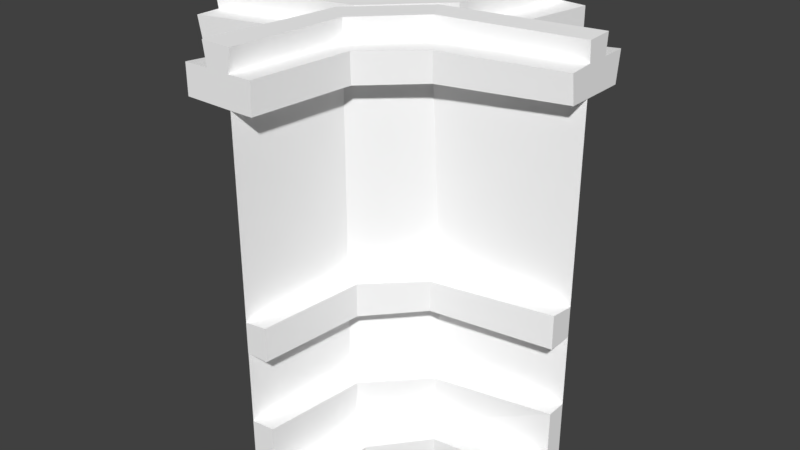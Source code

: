 # Source: Wall_CornerX.blend  (saved by Blender 2.78.0; exported with 4.5.12 LTS)
import bpy
from mathutils import Matrix  # noqa: F401  (used for matrix-valued properties, if any)

bpy.ops.wm.read_factory_settings(use_empty=True)
scene = bpy.context.scene
scene.name = 'Scene'

# ---- collections
col_collection_1 = bpy.data.collections.new('Collection 1'); scene.collection.children.link(col_collection_1)

# ---- materials (node trees are filled in below, after node groups)
mat_atlas_01_011 = bpy.data.materials.new('atlas_01.011')
mat_atlas_01_011.alpha_threshold = 0.0
mat_atlas_01_011.use_transparent_shadow = False
mat_atlas_01_011.diffuse_color = (1.0, 1.0, 1.0, 1.0)
mat_atlas_01_011.roughness = 0.5

# ---- material node trees

# ---- world
world_world = bpy.data.worlds.new('World'); scene.world = world_world
world_world.color = (0.05088, 0.05088, 0.05088)
world_world.use_sun_shadow = False
world_world.sun_shadow_jitter_overblur = 0.0
world_world.cycles.sampling_method = 'MANUAL'

# ---- meshes
me_scene_016 = bpy.data.meshes.new('Scene.016')
me_scene_016.from_pydata([(56.34, 377.4, 21.88), (6.204, 377.5, 69.93), (5.992, 408.0, 69.93), (56.34, 407.2, 21.88), (-55.49, 401.8, 24.38), (12.1, 377.5, -42.67), (12.1, 401.8, -42.67), (-55.49, 377.5, 24.38), (-14.53, 430.2, 56.1), (-39.38, 430.2, 37.07), (23.63, 429.5, -28.34), (38.76, 429.5, -1.203), (38.76, 377.5, -1.203), (40.79, 177.5, -12.89), (-16.46, 177.5, 54.62), (-16.46, 377.5, 54.62), (-37.45, 408.1, 38.55), (24.64, 408.1, -23.47), (-16.46, 408.1, 54.62), (38.76, 408.1, -1.203), (-16.46, 70.3, 54.62), (40.79, 145.4, -12.89), (44.68, 70.3, -11.28), (-16.46, 145.4, 54.62), (4.857, 145.6, 66.57), (52.39, 146.5, 15.76), (52.39, 178.6, 15.76), (4.575, 180.3, 65.98), (78.04, 0.3847, 39.21), (33.0, 0.0006714, 89.52), (33.0, 18.62, 89.52), (78.05, 20.93, 39.21), (1.675, 14.98, 68.47), (54.32, 14.98, 7.373), (58.24, 69.81, 13.07), (5.152, 70.3, 68.39), (58.55, 408.0, -39.88), (52.99, 377.5, -37.86), (-17.78, 377.5, 37.17), (-19.12, 409.1, 40.6), (-48.28, 177.5, 2.111), (12.19, 177.5, -51.79), (12.09, 377.5, -55.92), (-44.76, 274.2, -1.642), (-44.76, 377.5, -1.642), (-31.67, 408.1, 21.39), (-30.18, 430.5, 24.0), (34.73, 430.1, -43.37), (33.41, 408.1, -44.11), (14.93, 70.3, -61.95), (-48.28, 145.4, 2.111), (-45.8, 70.3, -0.7756), (19.07, 145.4, -60.19), (-4.059, 145.6, -64.27), (-59.93, 143.5, -18.57), (-59.93, 181.5, -18.57), (-10.55, 181.8, -66.33), (-58.5, 69.46, -18.24), (-3.204, 70.3, -75.8), (-79.51, 0.3847, -48.53), (-37.74, 0.0006714, -94.42), (-36.47, 18.19, -90.59), (-80.73, 20.93, -49.42), (-3.204, 14.98, -75.8), (-60.26, 14.98, -18.55), (-66.58, 405.0, -26.86), (-13.74, 408.3, -71.84), (12.09, 408.1, -55.92), (-44.76, 408.1, -1.642), (-66.58, 377.6, -26.86), (-6.163, 377.5, -69.97), (10.77, 430.1, -56.65), (-46.24, 430.5, -4.253), (9.279, 377.5, -174.7), (9.279, 407.4, -174.7), (177.2, 429.1, -56.75), (177.2, 428.2, -29.05), (177.2, 408.1, -54.94), (84.99, 407.6, -174.7), (57.97, 408.1, -174.7), (177.2, 408.4, -80.24), (33.25, 70.3, -174.8), (33.25, 145.4, -174.8), (177.2, 145.4, -30.76), (177.2, 70.3, -30.76), (8.52, 145.4, -174.7), (8.52, 181.8, -174.7), (177.2, 145.4, -3.492), (33.25, 177.5, -174.8), (177.2, 70.3, -9.469), (6.114, 74.82, -174.7), (177.2, 23.76, 28.81), (177.2, 0.0001678, 29.62), (-26.0, 21.31, -174.7), (12.19, 14.98, -174.7), (-22.68, 0.000473, -174.7), (177.2, 177.5, -30.76), (177.2, 181.1, -3.133), (177.2, 14.98, -9.469), (177.2, 406.5, -5.306), (177.2, 377.5, -9.318), (177.2, 408.1, -30.61), (177.2, 377.5, -30.76), (33.25, 408.1, -174.7), (33.25, 377.5, -174.8), (28.25, 431.6, -174.7), (63.13, 431.6, -174.7), (177.2, 213.7, -30.76), (84.99, 377.5, -174.7), (177.2, 377.5, -76.24), (177.2, 0.0001831, -30.76), (177.2, 70.3, -30.76), (177.2, 145.4, -30.76), (33.49, 0.000412, -174.8), (33.49, 70.3, -174.8), (-22.75, 0.0, -174.9), (33.48, 145.4, -174.8), (33.48, 177.5, -174.8), (-172.8, 430.1, 58.41), (-172.8, 430.1, 30.99), (-172.8, 377.5, 31.14), (-172.8, 177.5, 31.14), (-172.8, 213.7, 31.14), (-172.8, 408.1, 30.99), (-172.8, 408.1, 55.32), (-2.924, 408.7, 166.8), (-28.76, 408.1, 175.0), (-3.484, 408.7, 175.0), (-172.8, 407.3, 4.989), (-172.8, 408.2, 81.61), (-28.76, 70.3, 175.2), (-28.76, 145.4, 175.2), (-172.8, 145.4, 31.14), (-172.8, 70.3, 31.14), (-5.932, 145.4, 175.0), (-5.073, 180.5, 175.0), (-172.8, 181.4, 3.27), (-172.8, 145.4, 3.27), (-28.76, 177.5, 175.2), (-3.515, 72.8, 175.0), (-7.698, 14.98, 175.0), (-172.8, 70.3, 9.844), (-172.8, 14.98, 9.844), (27.18, 0.000473, 175.1), (29.84, 20.34, 175.0), (-172.8, 22.34, -28.54), (-172.8, 0.0001678, -28.54), (-172.8, 377.5, 9.693), (-4.652, 377.5, 175.0), (-28.76, 377.5, 175.2), (-24.64, 431.2, 175.0), (-57.0, 431.2, 175.0), (-53.48, 408.1, 175.0), (-79.97, 407.7, 175.0), (-79.97, 377.5, 175.0), (-172.8, 377.5, 76.61), (-172.8, 0.0001831, 31.14), (-172.8, 70.3, 31.14), (-172.8, 145.4, 31.14), (-28.99, 0.000412, 175.2), (-28.99, 70.3, 175.2), (27.25, 0.0, 175.3), (-28.99, 145.4, 175.2), (-28.99, 177.5, 175.2)], [], [(0, 2, 1), (0, 3, 2), (4, 6, 5), (5, 7, 4), (8, 10, 9), (8, 11, 10), (12, 14, 13), (12, 15, 14), (9, 17, 16), (9, 10, 17), (3, 18, 2), (3, 19, 18), (16, 17, 6), (6, 4, 16), (20, 22, 21), (21, 23, 20), (24, 23, 25), (13, 27, 26), (13, 14, 27), (27, 25, 26), (27, 24, 25), (23, 21, 25), (28, 30, 29), (28, 31, 30), (30, 33, 32), (30, 31, 33), (22, 35, 34), (22, 20, 35), (34, 32, 33), (34, 35, 32), (15, 0, 1), (15, 12, 0), (19, 8, 18), (19, 11, 8), (36, 38, 37), (36, 39, 38), (40, 42, 41), (42, 40, 43), (42, 43, 44), (45, 47, 46), (45, 48, 47), (48, 45, 39), (48, 39, 36), (49, 51, 50), (50, 52, 49), (53, 52, 54), (40, 56, 55), (40, 41, 56), (57, 51, 58), (51, 49, 58), (56, 54, 55), (56, 53, 54), (52, 50, 54), (59, 61, 60), (59, 62, 61), (61, 64, 63), (61, 62, 64), (57, 63, 64), (57, 58, 63), (65, 67, 66), (65, 68, 67), (66, 69, 65), (66, 70, 69), (42, 69, 70), (42, 44, 69), (71, 68, 72), (71, 67, 68), (71, 46, 47), (71, 72, 46), (73, 66, 74), (73, 70, 66), (11, 75, 10), (11, 76, 75), (10, 77, 17), (10, 75, 77), (78, 48, 36), (78, 79, 48), (6, 77, 80), (6, 17, 77), (81, 49, 52), (52, 82, 81), (22, 84, 83), (22, 83, 21), (53, 86, 85), (53, 56, 86), (25, 83, 87), (25, 21, 83), (56, 88, 86), (56, 41, 88), (34, 33, 89), (22, 34, 89), (89, 84, 22), (58, 81, 90), (58, 49, 81), (28, 91, 31), (28, 92, 91), (63, 93, 61), (63, 94, 93), (95, 61, 93), (95, 60, 61), (94, 58, 90), (94, 63, 58), (13, 97, 96), (13, 26, 97), (26, 87, 97), (26, 25, 87), (52, 85, 82), (52, 53, 85), (33, 91, 98), (33, 31, 91), (33, 98, 89), (3, 100, 99), (3, 0, 100), (101, 3, 99), (101, 19, 3), (12, 100, 0), (12, 102, 100), (67, 74, 66), (67, 103, 74), (104, 70, 73), (104, 42, 70), (67, 105, 103), (67, 71, 105), (71, 106, 105), (71, 47, 106), (47, 79, 106), (47, 48, 79), (76, 19, 101), (76, 11, 19), (88, 42, 104), (88, 41, 42), (12, 107, 102), (107, 12, 96), (96, 12, 13), (36, 108, 78), (36, 37, 108), (6, 109, 5), (6, 80, 109), (110, 111, 89), (89, 98, 110), (98, 91, 92), (92, 110, 98), (97, 87, 112), (112, 96, 97), (113, 94, 90), (90, 114, 113), (94, 113, 115), (115, 93, 94), (86, 117, 116), (116, 85, 86), (103, 79, 104), (79, 103, 105), (105, 106, 79), (108, 104, 79), (104, 73, 74), (74, 103, 104), (79, 78, 108), (101, 102, 77), (76, 101, 77), (77, 75, 76), (77, 102, 109), (99, 100, 102), (102, 101, 99), (109, 80, 77), (118, 72, 119), (118, 46, 72), (43, 120, 44), (120, 43, 40), (120, 40, 121), (120, 121, 122), (72, 123, 119), (72, 68, 123), (46, 124, 45), (46, 118, 124), (2, 18, 125), (126, 125, 18), (126, 127, 125), (128, 68, 65), (128, 123, 68), (39, 124, 129), (39, 45, 124), (130, 20, 23), (23, 131, 130), (51, 133, 132), (51, 132, 50), (27, 134, 24), (27, 135, 134), (136, 54, 137), (136, 55, 54), (27, 138, 135), (27, 14, 138), (139, 32, 35), (139, 140, 32), (57, 64, 141), (64, 142, 141), (51, 57, 141), (141, 133, 51), (29, 144, 143), (29, 30, 144), (30, 140, 144), (30, 32, 140), (145, 59, 146), (145, 62, 59), (145, 64, 62), (145, 142, 64), (130, 35, 20), (130, 139, 35), (132, 54, 50), (132, 137, 54), (121, 55, 136), (121, 40, 55), (23, 134, 131), (23, 24, 134), (128, 69, 147), (128, 65, 69), (44, 147, 69), (44, 120, 147), (1, 127, 148), (127, 1, 2), (127, 2, 125), (149, 1, 148), (149, 15, 1), (18, 150, 126), (18, 8, 150), (8, 151, 150), (8, 9, 151), (9, 152, 151), (9, 16, 152), (138, 15, 149), (138, 14, 15), (152, 4, 153), (152, 16, 4), (4, 154, 153), (4, 7, 154), (39, 155, 38), (39, 129, 155), (156, 157, 141), (141, 142, 156), (142, 145, 146), (146, 156, 142), (136, 137, 158), (158, 121, 136), (159, 140, 139), (139, 160, 159), (140, 159, 161), (161, 144, 140), (135, 163, 162), (162, 134, 135), (126, 152, 149), (152, 126, 150), (150, 151, 152), (154, 149, 152), (149, 148, 127), (127, 126, 149), (152, 153, 154), (123, 120, 124), (119, 123, 124), (124, 118, 119), (124, 120, 155), (128, 147, 120), (120, 123, 128), (155, 129, 124)])
me_scene_016.polygons.foreach_set('use_smooth', [True] * 262)
_k = set([(0, 1), (0, 3), (0, 100), (1, 2), (1, 148), (2, 3), (2, 18), (2, 125), (3, 19), (3, 99), (4, 6), (4, 7), (4, 16), (4, 153), (4, 154), (5, 6), (6, 17), (6, 80), (8, 11), (8, 18), (8, 150), (9, 10), (9, 16), (9, 151), (10, 11), (10, 17), (10, 75), (11, 19), (11, 76), (12, 13), (12, 15), (12, 102), (13, 14), (13, 26), (13, 96), (14, 15), (14, 27), (14, 138), (15, 138), (15, 149), (16, 17), (16, 152), (17, 77), (18, 19), (18, 126), (19, 101), (20, 21), (20, 22), (20, 23), (20, 35), (20, 130), (21, 22), (21, 23), (21, 25), (21, 83), (22, 34), (22, 83), (22, 84), (23, 25), (23, 130), (23, 131), (24, 25), (24, 27), (24, 134), (25, 26), (25, 87), (26, 27), (26, 97), (27, 135), (28, 30), (28, 31), (29, 30), (29, 144), (30, 31), (30, 32), (30, 144), (31, 33), (31, 91), (32, 33), (32, 35), (32, 140), (33, 34), (33, 89), (33, 98), (34, 35), (34, 89), (35, 139), (36, 37), (36, 39), (36, 48), (36, 78), (36, 108), (38, 39), (39, 45), (39, 129), (40, 41), (40, 43), (40, 55), (40, 121), (41, 42), (41, 56), (41, 88), (42, 44), (42, 88), (42, 104), (43, 44), (44, 120), (45, 46), (45, 48), (45, 124), (46, 47), (46, 118), (47, 48), (47, 71), (47, 106), (48, 79), (49, 50), (49, 51), (49, 52), (49, 58), (49, 81), (50, 51), (50, 52), (50, 54), (50, 132), (51, 57), (51, 132), (51, 133), (52, 53), (52, 54), (52, 81), (52, 82), (53, 54), (53, 56), (53, 85), (54, 55), (54, 137), (55, 56), (55, 136), (56, 86), (57, 58), (57, 64), (57, 141), (58, 63), (58, 90), (59, 61), (59, 62), (60, 61), (61, 62), (61, 63), (61, 93), (62, 64), (62, 145), (63, 64), (63, 94), (64, 142), (65, 66), (65, 68), (65, 69), (65, 128), (66, 67), (66, 70), (66, 74), (67, 68), (67, 71), (67, 103), (68, 72), (68, 123), (69, 70), (69, 147), (70, 73), (71, 72), (71, 105), (72, 119), (73, 74), (73, 104), (74, 103), (75, 76), (75, 77), (76, 101), (77, 80), (77, 109), (78, 79), (78, 108), (79, 104), (79, 106), (80, 109), (85, 86), (87, 97), (89, 98), (89, 110), (90, 94), (91, 92), (91, 98), (93, 94), (94, 113), (96, 97), (99, 100), (99, 101), (100, 102), (103, 105), (105, 106), (118, 119), (118, 124), (119, 123), (120, 121), (120, 147), (121, 136), (123, 128), (124, 129), (124, 155), (125, 127), (126, 127), (126, 150), (127, 148), (128, 147), (129, 155), (134, 135), (136, 137), (139, 140), (140, 144), (140, 159), (141, 142), (141, 156), (142, 145), (145, 146), (148, 149), (149, 152), (150, 151), (151, 152), (152, 153), (153, 154)])
me_scene_016.attributes.new('sharp_edge', 'BOOLEAN', 'EDGE').data.foreach_set('value', [ (min(e.vertices), max(e.vertices)) in _k for e in me_scene_016.edges])
_uv = me_scene_016.uv_layers.new(name='UVSet0')
_uv.uv.foreach_set('vector', [0.8238, 0.1154, 0.8446, 0.1048, 0.8446, 0.1154, 0.8238, 0.1154, 0.8238, 0.1048, 0.8446, 0.1048, 0.8437, 0.06461, 0.8272, 0.06461, 0.8272, 0.05468, 0.8272, 0.05468, 0.8437, 0.05468, 0.8437, 0.06461, 0.8367, 0.08904, 0.8128, 0.07939, 0.8367, 0.07939, 0.8367, 0.08904, 0.8128, 0.08904, 0.8128, 0.07939, 0.5775, 0.7496, 0.5479, 0.6252, 0.5775, 0.6252, 0.5775, 0.7496, 0.5479, 0.7496, 0.5479, 0.6252, 0.8367, 0.07939, 0.8128, 0.07331, 0.8367, 0.07331, 0.8367, 0.07939, 0.8128, 0.07939, 0.8128, 0.07331, 0.8238, 0.1048, 0.8446, 0.09613, 0.8446, 0.1048, 0.8238, 0.1048, 0.8238, 0.09613, 0.8446, 0.09613, 0.8437, 0.07331, 0.8272, 0.07331, 0.8272, 0.06461, 0.8272, 0.06461, 0.8437, 0.06461, 0.8437, 0.07331, 0.8443, 0.02966, 0.8247, 0.02966, 0.8247, 0.05458, 0.8247, 0.05458, 0.8443, 0.05458, 0.8443, 0.02966, 0.8232, 0.1151, 0.8232, 0.1235, 0.7958, 0.1151, 0.7958, 0.09629, 0.8232, 0.1049, 0.7958, 0.1049, 0.7958, 0.09629, 0.8232, 0.09629, 0.8232, 0.1049, 0.8232, 0.1049, 0.7958, 0.1151, 0.7958, 0.1049, 0.8232, 0.1049, 0.8232, 0.1151, 0.7958, 0.1151, 0.8232, 0.1235, 0.7958, 0.1235, 0.7958, 0.1151, 0.7955, 0.07965, 0.7899, 0.1004, 0.7955, 0.1004, 0.7955, 0.07965, 0.7897, 0.07965, 0.7899, 0.1004, 0.7899, 0.1004, 0.7775, 0.07965, 0.7775, 0.1004, 0.7899, 0.1004, 0.7897, 0.07965, 0.7775, 0.07965, 0.8475, 0.02856, 0.8238, 0.02168, 0.8476, 0.02168, 0.8475, 0.02856, 0.8238, 0.02863, 0.8238, 0.02168, 0.8476, 0.02168, 0.8238, 0.002573, 0.8476, 0.002573, 0.8476, 0.02168, 0.8238, 0.02168, 0.8238, 0.002573, 0.8446, 0.1236, 0.8238, 0.1154, 0.8446, 0.1154, 0.8446, 0.1236, 0.8238, 0.1236, 0.8238, 0.1154, 0.8128, 0.09548, 0.8367, 0.08904, 0.8367, 0.09548, 0.8128, 0.09548, 0.8128, 0.08904, 0.8367, 0.08904, 0.8484, 0.06461, 0.8272, 0.05468, 0.8461, 0.05468, 0.8484, 0.06461, 0.8272, 0.06461, 0.8272, 0.05468, 0.5775, 0.6252, 0.5479, 0.7496, 0.5479, 0.6252, 0.5479, 0.7496, 0.5775, 0.6252, 0.5775, 0.6854, 0.5479, 0.7496, 0.5775, 0.6854, 0.5775, 0.7496, 0.8128, 0.07331, 0.8367, 0.07939, 0.8128, 0.07939, 0.8128, 0.07331, 0.8367, 0.07331, 0.8367, 0.07939, 0.8437, 0.07331, 0.8272, 0.07331, 0.8272, 0.06461, 0.8437, 0.07331, 0.8272, 0.06461, 0.8484, 0.06461, 0.8443, 0.02966, 0.8247, 0.02966, 0.8247, 0.05458, 0.8247, 0.05458, 0.8443, 0.05458, 0.8443, 0.02966, 0.8232, 0.1151, 0.8232, 0.1235, 0.7958, 0.1151, 0.7958, 0.09629, 0.8232, 0.1049, 0.7958, 0.1049, 0.7958, 0.09629, 0.8232, 0.09629, 0.8232, 0.1049, 0.8476, 0.02168, 0.8475, 0.02856, 0.8238, 0.02168, 0.8475, 0.02856, 0.8238, 0.02863, 0.8238, 0.02168, 0.8232, 0.1049, 0.7958, 0.1151, 0.7958, 0.1049, 0.8232, 0.1049, 0.8232, 0.1151, 0.7958, 0.1151, 0.8232, 0.1235, 0.7958, 0.1235, 0.7958, 0.1151, 0.7955, 0.07979, 0.7867, 0.1004, 0.7955, 0.1004, 0.7955, 0.07979, 0.7897, 0.07979, 0.7867, 0.1004, 0.7867, 0.1004, 0.7775, 0.07979, 0.7775, 0.1004, 0.7867, 0.1004, 0.7897, 0.07979, 0.7775, 0.07979, 0.8476, 0.02168, 0.8238, 0.002573, 0.8476, 0.002573, 0.8476, 0.02168, 0.8238, 0.02168, 0.8238, 0.002573, 0.8238, 0.1048, 0.8446, 0.09613, 0.8446, 0.1048, 0.8238, 0.1048, 0.8238, 0.09613, 0.8446, 0.09613, 0.8446, 0.1048, 0.8238, 0.1154, 0.8238, 0.1048, 0.8446, 0.1048, 0.8446, 0.1154, 0.8238, 0.1154, 0.8446, 0.1236, 0.8238, 0.1154, 0.8446, 0.1154, 0.8446, 0.1236, 0.8238, 0.1236, 0.8238, 0.1154, 0.8367, 0.08904, 0.8128, 0.09548, 0.8128, 0.08904, 0.8367, 0.08904, 0.8367, 0.09548, 0.8128, 0.09548, 0.8367, 0.08904, 0.8128, 0.07939, 0.8367, 0.07939, 0.8367, 0.08904, 0.8128, 0.08904, 0.8128, 0.07939, 0.8741, 0.1154, 0.8446, 0.1048, 0.8741, 0.1048, 0.8741, 0.1154, 0.8446, 0.1154, 0.8446, 0.1048, 0.8744, 0.07943, 0.837, 0.08896, 0.8744, 0.08896, 0.8744, 0.07943, 0.837, 0.07943, 0.837, 0.08896, 0.8744, 0.08896, 0.837, 0.09521, 0.8744, 0.09521, 0.8744, 0.08896, 0.837, 0.08896, 0.837, 0.09521, 0.8747, 0.06461, 0.8437, 0.07331, 0.8437, 0.06461, 0.8747, 0.06461, 0.8747, 0.07331, 0.8437, 0.07331, 0.8272, 0.06461, 0.7969, 0.07331, 0.7969, 0.06461, 0.8272, 0.06461, 0.8272, 0.07331, 0.7969, 0.07331, 0.874, 0.02966, 0.8443, 0.02966, 0.8443, 0.05458, 0.8443, 0.05458, 0.874, 0.05458, 0.874, 0.02966, 0.8247, 0.02966, 0.7957, 0.02966, 0.7957, 0.05458, 0.8247, 0.02966, 0.7957, 0.05458, 0.8247, 0.05458, 0.7669, 0.09122, 0.7586, 0.04408, 0.7669, 0.04408, 0.7669, 0.09122, 0.7586, 0.09257, 0.7586, 0.04408, 0.7675, 0.06873, 0.7749, 0.1161, 0.7675, 0.1161, 0.7675, 0.06873, 0.7749, 0.06873, 0.7749, 0.1161, 0.7586, 0.09257, 0.7516, 0.04408, 0.7586, 0.04408, 0.7586, 0.09257, 0.7516, 0.09257, 0.7516, 0.04408, 0.8476, 0.02168, 0.8476, 0.002573, 0.8738, 0.02168, 0.8476, 0.02863, 0.8476, 0.02168, 0.8738, 0.02168, 0.8738, 0.02168, 0.8738, 0.02863, 0.8476, 0.02863, 0.8238, 0.02168, 0.7956, 0.02863, 0.7956, 0.02168, 0.8238, 0.02168, 0.8238, 0.02863, 0.7956, 0.02863, 0.7955, 0.07979, 0.7897, 0.1162, 0.7897, 0.07979, 0.7955, 0.07979, 0.7955, 0.1162, 0.7897, 0.1162, 0.7775, 0.07983, 0.7897, 0.04383, 0.7867, 0.07983, 0.7775, 0.07983, 0.7775, 0.04383, 0.7897, 0.04383, 0.7955, 0.04383, 0.7867, 0.07983, 0.7897, 0.04383, 0.7955, 0.04383, 0.7955, 0.07983, 0.7867, 0.07983, 0.7956, 0.002573, 0.8238, 0.02168, 0.7956, 0.02168, 0.7956, 0.002573, 0.8238, 0.002573, 0.8238, 0.02168, 0.751, 0.06884, 0.7586, 0.1161, 0.751, 0.1161, 0.751, 0.06884, 0.7586, 0.06873, 0.7586, 0.1161, 0.7586, 0.06873, 0.7675, 0.1161, 0.7586, 0.1161, 0.7586, 0.06873, 0.7675, 0.06873, 0.7675, 0.1161, 0.7737, 0.09257, 0.7669, 0.04408, 0.7737, 0.04408, 0.7737, 0.09257, 0.7669, 0.09122, 0.7669, 0.04408, 0.7775, 0.07979, 0.7897, 0.1162, 0.7775, 0.1162, 0.7775, 0.07979, 0.7897, 0.07979, 0.7897, 0.1162, 0.8476, 0.002573, 0.8738, 0.002573, 0.8738, 0.02168, 0.8238, 0.1048, 0.7963, 0.1154, 0.7963, 0.1048, 0.8238, 0.1048, 0.8238, 0.1154, 0.7963, 0.1154, 0.7963, 0.09613, 0.8238, 0.1048, 0.7963, 0.1048, 0.7963, 0.09613, 0.8238, 0.09613, 0.8238, 0.1048, 0.8238, 0.1236, 0.7963, 0.1154, 0.8238, 0.1154, 0.8238, 0.1236, 0.7963, 0.1236, 0.7963, 0.1154, 0.8446, 0.09613, 0.8741, 0.1048, 0.8446, 0.1048, 0.8446, 0.09613, 0.8741, 0.09613, 0.8741, 0.1048, 0.8741, 0.1236, 0.8446, 0.1154, 0.8741, 0.1154, 0.8741, 0.1236, 0.8446, 0.1236, 0.8446, 0.1154, 0.8367, 0.09548, 0.8744, 0.08904, 0.8744, 0.09548, 0.8367, 0.09548, 0.8367, 0.08904, 0.8744, 0.08904, 0.8367, 0.08904, 0.8744, 0.07939, 0.8744, 0.08904, 0.8367, 0.08904, 0.8367, 0.07939, 0.8744, 0.07939, 0.8367, 0.07939, 0.8744, 0.07331, 0.8744, 0.07939, 0.8367, 0.07939, 0.8367, 0.07331, 0.8744, 0.07331, 0.837, 0.07943, 0.8744, 0.07331, 0.837, 0.07331, 0.837, 0.07943, 0.8744, 0.07943, 0.8744, 0.07331, 0.5004, 0.6253, 0.5479, 0.7496, 0.5004, 0.7496, 0.5004, 0.6253, 0.5479, 0.6252, 0.5479, 0.7496, 0.5775, 0.7496, 0.6249, 0.6478, 0.6249, 0.7496, 0.6249, 0.6478, 0.5775, 0.7496, 0.6249, 0.6252, 0.6249, 0.6252, 0.5775, 0.7496, 0.5776, 0.6252, 0.8437, 0.06461, 0.8747, 0.05468, 0.8747, 0.06461, 0.8437, 0.06461, 0.8437, 0.05468, 0.8747, 0.05468, 0.8272, 0.06461, 0.7969, 0.05468, 0.8272, 0.05468, 0.8272, 0.06461, 0.7969, 0.06461, 0.7969, 0.05468, 0.7874, 0.02718, 0.7874, 0.002048, 0.7957, 0.002048, 0.7957, 0.002048, 0.7957, 0.02132, 0.7874, 0.02718, 0.7769, 0.04367, 0.7894, 0.04367, 0.7894, 0.03824, 0.7894, 0.03824, 0.7691, 0.03824, 0.7769, 0.04367, 0.7582, 0.1164, 0.7675, 0.1164, 0.7675, 0.1241, 0.7675, 0.1241, 0.7582, 0.1241, 0.7582, 0.1164, 0.7874, 0.02718, 0.7957, 0.02132, 0.7957, 0.002048, 0.7957, 0.002048, 0.7874, 0.002048, 0.7874, 0.02718, 0.7769, 0.04367, 0.7691, 0.03824, 0.7894, 0.03824, 0.7894, 0.03824, 0.7894, 0.04367, 0.7769, 0.04367, 0.7582, 0.1164, 0.7582, 0.1241, 0.7675, 0.1241, 0.7675, 0.1241, 0.7675, 0.1164, 0.7582, 0.1164, 0.7732, 0.01444, 0.7636, 0.01444, 0.7732, 0.002451, 0.7636, 0.01444, 0.7732, 0.01444, 0.7732, 0.02091, 0.7732, 0.02091, 0.7636, 0.02091, 0.7636, 0.01444, 0.7553, 0.002451, 0.7732, 0.002451, 0.7636, 0.01444, 0.7732, 0.002451, 0.7815, 0.002451, 0.7815, 0.01294, 0.7815, 0.01294, 0.7732, 0.01444, 0.7732, 0.002451, 0.7636, 0.01444, 0.7553, 0.01294, 0.7553, 0.002451, 0.7732, 0.01444, 0.7732, 0.002451, 0.7636, 0.01444, 0.7732, 0.02091, 0.7732, 0.01444, 0.7636, 0.01444, 0.7636, 0.01444, 0.7636, 0.02091, 0.7732, 0.02091, 0.7636, 0.01444, 0.7732, 0.002451, 0.7553, 0.002451, 0.7815, 0.01294, 0.7815, 0.002451, 0.7732, 0.002451, 0.7732, 0.002451, 0.7732, 0.01444, 0.7815, 0.01294, 0.7553, 0.002451, 0.7553, 0.01294, 0.7636, 0.01444, 0.837, 0.08896, 0.8744, 0.07943, 0.837, 0.07943, 0.837, 0.08896, 0.8744, 0.08896, 0.8744, 0.07943, 0.5775, 0.6854, 0.6249, 0.7496, 0.5775, 0.7496, 0.6249, 0.7496, 0.5775, 0.6854, 0.5776, 0.6252, 0.6249, 0.7496, 0.5776, 0.6252, 0.6249, 0.6252, 0.6249, 0.7496, 0.6249, 0.6252, 0.6249, 0.6478, 0.8744, 0.07943, 0.837, 0.07331, 0.837, 0.07943, 0.8744, 0.07943, 0.8744, 0.07331, 0.837, 0.07331, 0.8744, 0.08896, 0.837, 0.09521, 0.8744, 0.09521, 0.8744, 0.08896, 0.837, 0.08896, 0.837, 0.09521, 0.8446, 0.1048, 0.8446, 0.09613, 0.8732, 0.1048, 0.8741, 0.09613, 0.8732, 0.1048, 0.8446, 0.09613, 0.8741, 0.09613, 0.8741, 0.1048, 0.8732, 0.1048, 0.7963, 0.1048, 0.8238, 0.09613, 0.8238, 0.1048, 0.7963, 0.1048, 0.7963, 0.09613, 0.8238, 0.09613, 0.8272, 0.06461, 0.7969, 0.07331, 0.7969, 0.06461, 0.8272, 0.06461, 0.8272, 0.07331, 0.7969, 0.07331, 0.874, 0.02966, 0.8443, 0.02966, 0.8443, 0.05458, 0.8443, 0.05458, 0.874, 0.05458, 0.874, 0.02966, 0.8247, 0.02966, 0.7957, 0.02966, 0.7957, 0.05458, 0.8247, 0.02966, 0.7957, 0.05458, 0.8247, 0.05458, 0.7586, 0.09257, 0.7669, 0.04408, 0.7669, 0.09257, 0.7586, 0.09257, 0.7586, 0.04408, 0.7669, 0.04408, 0.7586, 0.1161, 0.7675, 0.06873, 0.7675, 0.1161, 0.7586, 0.1161, 0.7586, 0.06873, 0.7675, 0.06873, 0.7586, 0.09257, 0.7516, 0.04408, 0.7586, 0.04408, 0.7586, 0.09257, 0.7516, 0.09257, 0.7516, 0.04408, 0.7956, 0.02168, 0.8238, 0.002573, 0.8238, 0.02168, 0.7956, 0.02168, 0.7956, 0.002573, 0.8238, 0.002573, 0.8476, 0.02168, 0.8476, 0.002573, 0.8738, 0.02168, 0.8476, 0.002573, 0.8738, 0.002573, 0.8738, 0.02168, 0.8475, 0.02856, 0.8476, 0.02168, 0.8738, 0.02168, 0.8738, 0.02168, 0.8738, 0.02863, 0.8475, 0.02856, 0.7955, 0.07951, 0.7897, 0.04383, 0.7955, 0.04383, 0.7955, 0.07951, 0.7899, 0.07951, 0.7897, 0.04383, 0.7899, 0.07951, 0.7775, 0.04383, 0.7897, 0.04383, 0.7899, 0.07951, 0.7775, 0.07951, 0.7775, 0.04383, 0.7897, 0.1162, 0.7955, 0.07952, 0.7955, 0.1162, 0.7897, 0.1162, 0.7897, 0.07952, 0.7955, 0.07952, 0.7897, 0.1162, 0.7775, 0.07952, 0.7897, 0.07952, 0.7897, 0.1162, 0.7775, 0.1162, 0.7775, 0.07952, 0.7956, 0.02863, 0.8238, 0.02168, 0.8238, 0.02863, 0.7956, 0.02863, 0.7956, 0.02168, 0.8238, 0.02168, 0.7749, 0.1161, 0.7675, 0.06873, 0.7749, 0.06873, 0.7749, 0.1161, 0.7675, 0.1161, 0.7675, 0.06873, 0.751, 0.1161, 0.7586, 0.06873, 0.7586, 0.1161, 0.751, 0.1161, 0.751, 0.06884, 0.7586, 0.06873, 0.7737, 0.09257, 0.7669, 0.04408, 0.7737, 0.04408, 0.7737, 0.09257, 0.7669, 0.09257, 0.7669, 0.04408, 0.7963, 0.1048, 0.8238, 0.1154, 0.7963, 0.1154, 0.7963, 0.1048, 0.8238, 0.1048, 0.8238, 0.1154, 0.8238, 0.1236, 0.7963, 0.1154, 0.8238, 0.1154, 0.8238, 0.1236, 0.7963, 0.1236, 0.7963, 0.1154, 0.8446, 0.1154, 0.8741, 0.1048, 0.8741, 0.1154, 0.8741, 0.1048, 0.8446, 0.1154, 0.8446, 0.1048, 0.8741, 0.1048, 0.8446, 0.1048, 0.8732, 0.1048, 0.8741, 0.1236, 0.8446, 0.1154, 0.8741, 0.1154, 0.8741, 0.1236, 0.8446, 0.1236, 0.8446, 0.1154, 0.8367, 0.09548, 0.8744, 0.08904, 0.8744, 0.09548, 0.8367, 0.09548, 0.8367, 0.08904, 0.8744, 0.08904, 0.8367, 0.08904, 0.8744, 0.07939, 0.8744, 0.08904, 0.8367, 0.08904, 0.8367, 0.07939, 0.8744, 0.07939, 0.8367, 0.07939, 0.8744, 0.07331, 0.8744, 0.07939, 0.8367, 0.07939, 0.8367, 0.07331, 0.8744, 0.07331, 0.5004, 0.6253, 0.5479, 0.7496, 0.5004, 0.7496, 0.5004, 0.6253, 0.5479, 0.6252, 0.5479, 0.7496, 0.8747, 0.07331, 0.8437, 0.06461, 0.8747, 0.06461, 0.8747, 0.07331, 0.8437, 0.07331, 0.8437, 0.06461, 0.8437, 0.06461, 0.8747, 0.05468, 0.8747, 0.06461, 0.8437, 0.06461, 0.8437, 0.05468, 0.8747, 0.05468, 0.8272, 0.06461, 0.7969, 0.05468, 0.8272, 0.05468, 0.8272, 0.06461, 0.7969, 0.06461, 0.7969, 0.05468, 0.7874, 0.02718, 0.7874, 0.002048, 0.7957, 0.002048, 0.7957, 0.002048, 0.7957, 0.02132, 0.7874, 0.02718, 0.7769, 0.04367, 0.7894, 0.04367, 0.7894, 0.03824, 0.7894, 0.03824, 0.7691, 0.03824, 0.7769, 0.04367, 0.7582, 0.1164, 0.7675, 0.1164, 0.7675, 0.1241, 0.7675, 0.1241, 0.7582, 0.1241, 0.7582, 0.1164, 0.7874, 0.02718, 0.7957, 0.02132, 0.7957, 0.002048, 0.7957, 0.002048, 0.7874, 0.002048, 0.7874, 0.02718, 0.7769, 0.04367, 0.7691, 0.03824, 0.7894, 0.03824, 0.7894, 0.03824, 0.7894, 0.04367, 0.7769, 0.04367, 0.7582, 0.1164, 0.7582, 0.1241, 0.7675, 0.1241, 0.7675, 0.1241, 0.7675, 0.1164, 0.7582, 0.1164, 0.7732, 0.01444, 0.7636, 0.01444, 0.7732, 0.002451, 0.7636, 0.01444, 0.7732, 0.01444, 0.7732, 0.02091, 0.7732, 0.02091, 0.7636, 0.02091, 0.7636, 0.01444, 0.7553, 0.002451, 0.7732, 0.002451, 0.7636, 0.01444, 0.7732, 0.002451, 0.7815, 0.002451, 0.7815, 0.01294, 0.7815, 0.01294, 0.7732, 0.01444, 0.7732, 0.002451, 0.7636, 0.01444, 0.7553, 0.01294, 0.7553, 0.002451, 0.7732, 0.01444, 0.7732, 0.002451, 0.7636, 0.01444, 0.7732, 0.02091, 0.7732, 0.01444, 0.7636, 0.01444, 0.7636, 0.01444, 0.7636, 0.02091, 0.7732, 0.02091, 0.7636, 0.01444, 0.7732, 0.002451, 0.7553, 0.002451, 0.7815, 0.01294, 0.7815, 0.002451, 0.7732, 0.002451, 0.7732, 0.002451, 0.7732, 0.01444, 0.7815, 0.01294, 0.7553, 0.002451, 0.7553, 0.01294, 0.7636, 0.01444])
me_scene_016.materials.append(mat_atlas_01_011)
me_scene_016.use_remesh_preserve_volume = False
me_scene_016.use_remesh_preserve_attributes = False
me_scene_016.use_mirror_vertex_groups = False
me_scene_016.update()
me_scene_016.normals_split_custom_set([tuple(v) for v in zip(*[iter([0.6912, 0.002448, 0.7226, 0.6912, 0.002458, 0.7226, 0.6912, 0.002428, 0.7226, 0.6912, 0.002448, 0.7226, 0.6912, 0.002416, 0.7226, 0.6912, 0.002458, 0.7226, -0.7043, -3.996e-06, -0.7099, -0.7043, 1.402e-05, -0.7099, -0.7043, 1.061e-05, -0.7099, -0.7043, 1.061e-05, -0.7099, -0.7043, -7.408e-06, -0.7099, -0.7043, -3.996e-06, -0.7099, 0.002467, 1.0, -0.006317, 0.005458, 1.0, -0.004705, 0.002533, 1.0, -0.006883, 0.002467, 1.0, -0.006317, 0.005441, 1.0, -0.004713, 0.005458, 1.0, -0.004705, 0.7388, -0.01592, 0.6737, 0.7388, -0.01592, 0.6737, 0.7389, -0.01594, 0.6737, 0.7388, -0.01592, 0.6737, 0.7388, -0.01592, 0.6737, 0.7388, -0.01592, 0.6737, -0.706, -0.1488, -0.6924, -0.706, -0.1488, -0.6924, -0.706, -0.1489, -0.6924, -0.706, -0.1488, -0.6924, -0.706, -0.1489, -0.6924, -0.706, -0.1488, -0.6924, 0.01654, 0.9998, 0.009199, 0.01653, 0.9998, 0.009172, 0.01652, 0.9998, 0.009166, 0.01654, 0.9998, 0.009199, 0.01653, 0.9998, 0.009189, 0.01653, 0.9998, 0.009172, -0.1911, 0.9627, -0.1913, -0.1911, 0.9627, -0.1913, -0.1911, 0.9627, -0.1913, -0.1911, 0.9627, -0.1913, -0.1881, 0.9637, -0.1896, -0.1911, 0.9627, -0.1913, 0.7321, 0.05249, 0.6791, 0.7321, 0.05249, 0.6791, 0.7321, 0.05249, 0.6791, 0.7627, 1.756e-06, 0.6467, 0.7627, 1.756e-06, 0.6467, 0.7627, 1.756e-06, 0.6467, 0.006965, -1.0, -0.002357, 0.006084, -1.0, -0.001388, 0.01337, -0.9999, -0.004543, -0.04839, 0.9972, -0.05755, -0.0484, 0.9972, -0.05756, -0.04837, 0.9972, -0.05755, -0.04839, 0.9972, -0.05755, -0.04838, 0.9972, -0.05755, -0.0484, 0.9972, -0.05756, 0.7273, 0.009195, 0.6863, 0.7273, 0.009166, 0.6863, 0.7273, 0.009219, 0.6863, 0.7273, 0.009195, 0.6863, 0.7273, 0.00921, 0.6863, 0.7273, 0.009166, 0.6863, 0.03054, -0.9992, 0.02589, 0.03054, -0.9992, 0.02589, 0.03054, -0.9992, 0.02589, 0.745, -3.1e-05, 0.6671, 0.745, -3.1e-05, 0.6671, 0.745, -3.1e-05, 0.6671, 0.745, -0.0001506, 0.6671, 0.745, -0.0001506, 0.6671, 0.745, -0.0001506, 0.6671, -0.1046, 0.992, -0.07115, -0.1045, 0.992, -0.07115, -0.1046, 0.992, -0.07115, -0.1046, 0.992, -0.07115, -0.1046, 0.992, -0.07116, -0.1045, 0.992, -0.07115, 0.00892, 1.0, 0.004425, 0.008916, 1.0, 0.004423, 0.008939, 1.0, 0.004434, 0.00892, 1.0, 0.004425, 0.008931, 1.0, 0.00443, 0.008916, 1.0, 0.004423, 0.7375, -0.08369, 0.6702, 0.7375, -0.08369, 0.6702, 0.7375, -0.08369, 0.6702, 0.7375, -0.08369, 0.6702, 0.7375, -0.08366, 0.6702, 0.7375, -0.08369, 0.6702, -0.001077, -1.0, -0.000687, -0.0009359, -1.0, -0.000711, -0.0004983, -1.0, -0.0004437, -0.001077, -1.0, -0.000687, -0.000398, -1.0, -0.001169, -0.0009359, -1.0, -0.000711, 0.7205, -0.05548, 0.6912, 0.7205, -0.05548, 0.6913, 0.7205, -0.05548, 0.6913, 0.7205, -0.05548, 0.6912, 0.7205, -0.05547, 0.6912, 0.7205, -0.05548, 0.6913, 0.7216, -0.06462, 0.6893, 0.7216, -0.06462, 0.6893, 0.7216, -0.06461, 0.6893, 0.7216, -0.06462, 0.6893, 0.7216, -0.06461, 0.6893, 0.7216, -0.06462, 0.6893, -0.677, -0.008831, -0.736, -0.677, -0.008835, -0.736, -0.677, -0.008837, -0.736, -0.677, -0.008835, -0.736, -0.677, -0.008831, -0.736, -0.677, -0.008843, -0.736, -0.677, -0.008835, -0.736, -0.677, -0.008843, -0.736, -0.677, -0.00883, -0.736, 0.7113, -0.09723, 0.6961, 0.7113, -0.09725, 0.6961, 0.7113, -0.09722, 0.6961, 0.7113, -0.09723, 0.6961, 0.7113, -0.09724, 0.6961, 0.7113, -0.09725, 0.6961, -0.03179, 0.999, -0.03159, -0.03179, 0.999, -0.03159, -0.03178, 0.999, -0.03157, -0.03179, 0.999, -0.03159, -0.03178, 0.999, -0.03157, 0.006361, 0.9999, -0.007937, -0.7097, 0.003615, -0.7045, -0.7097, 0.003615, -0.7045, -0.7097, 0.003615, -0.7045, -0.6781, 0.05457, -0.733, -0.6781, 0.05457, -0.733, -0.6781, 0.05457, -0.733, -0.001552, -0.9989, -0.04767, -0.001552, -0.9989, -0.04767, -0.001552, -0.9989, -0.04767, 0.1128, 0.9858, 0.1244, 0.1127, 0.9858, 0.1244, 0.1127, 0.9858, 0.1244, 0.1128, 0.9858, 0.1244, 0.1127, 0.9858, 0.1244, 0.1127, 0.9858, 0.1244, -0.03685, 0.9991, -0.02092, -0.03683, 0.9991, -0.02091, -0.03685, 0.9991, -0.02092, -0.03683, 0.9991, -0.02091, 1.436e-06, 1.0, 1.252e-06, -0.03685, 0.9991, -0.02092, -0.661, -0.07849, -0.7463, -0.661, -0.07848, -0.7463, -0.661, -0.07848, -0.7463, -0.661, -0.07849, -0.7463, -0.661, -0.07847, -0.7463, -0.661, -0.07848, -0.7463, 0.05463, -0.9968, 0.05906, 0.05463, -0.9968, 0.05906, 0.05463, -0.9968, 0.05906, -0.7093, 0.05426, -0.7028, -0.7093, 0.05427, -0.7028, -0.7093, 0.05426, -0.7028, -0.7093, 0.05422, -0.7028, -0.7093, 0.05422, -0.7028, -0.7093, 0.05422, -0.7028, 0.1027, 0.9916, 0.07809, 0.1027, 0.9916, 0.07809, 0.1027, 0.9916, 0.07809, 0.1027, 0.9916, 0.07809, 0.1027, 0.9916, 0.0781, 0.1027, 0.9916, 0.07809, -0.7147, 0.01344, -0.6993, -0.7147, 0.01344, -0.6993, -0.7147, 0.01341, -0.6993, -0.7147, 0.01344, -0.6993, -0.7147, 0.01342, -0.6993, -0.7147, 0.01344, -0.6993, -0.04556, 0.9988, -0.01759, -0.04556, 0.9988, -0.01759, -0.04556, 0.9988, -0.01758, -0.04556, 0.9988, -0.01759, -0.04555, 0.9988, -0.01757, -0.04556, 0.9988, -0.01759, -0.6088, -0.1046, -0.7864, -0.6088, -0.1045, -0.7864, -0.6088, -0.1046, -0.7864, -0.6088, -0.1046, -0.7864, -0.6088, -0.1045, -0.7864, -0.6088, -0.1045, -0.7864, -0.001514, -1.0, -0.001104, -0.001411, -1.0, -0.001352, -0.000717, -1.0, -0.0007342, -0.001514, -1.0, -0.001104, -0.0005992, -1.0, -0.001766, -0.001411, -1.0, -0.001352, -0.6806, -0.09756, -0.7261, -0.6806, -0.09754, -0.7261, -0.6806, -0.09756, -0.7261, -0.6806, -0.09756, -0.7261, -0.6806, -0.09753, -0.7261, -0.6806, -0.09754, -0.7261, 0.002881, 1.0, -0.002858, 0.002005, 1.0, -0.003601, 0.002733, 1.0, -0.002933, 0.002881, 1.0, -0.002858, -0.002851, 1.0, -0.0002801, 0.002005, 1.0, -0.003601, -0.9754, -0.1271, -0.1803, -0.9754, -0.1272, -0.1803, -0.9754, -0.1272, -0.1803, -0.9754, -0.1271, -0.1803, -0.9754, -0.1271, -0.1803, -0.9754, -0.1272, -0.1803, 0.008942, 0.9999, 0.01472, 0.008936, 0.9999, 0.01471, 0.008942, 0.9999, 0.01472, 0.008942, 0.9999, 0.01472, 0.008946, 0.9999, 0.01473, 0.008936, 0.9999, 0.01471, -0.1898, -0.1569, -0.9692, -0.1898, -0.1569, -0.9692, -0.1898, -0.1569, -0.9692, -0.1898, -0.1569, -0.9692, -0.1898, -0.1569, -0.9692, -0.1898, -0.1569, -0.9692, 0.01207, 0.9999, 0.0008879, 0.01205, 0.9999, 0.0008808, 0.01206, 0.9999, 0.000884, 0.01207, 0.9999, 0.0008879, 0.01206, 0.9999, 0.0008841, 0.01205, 0.9999, 0.0008808, -0.04678, 0.9917, -0.1198, -0.04678, 0.9917, -0.1198, -0.04679, 0.9917, -0.1198, -0.04678, 0.9917, -0.1198, -0.04677, 0.9917, -0.1198, -0.04678, 0.9917, -0.1198, -0.9854, 0.05814, -0.16, -0.9854, 0.05814, -0.16, -0.9854, 0.05814, -0.16, -0.9924, 1.577e-06, -0.1228, -0.9924, 1.577e-06, -0.1228, -0.9924, 1.577e-06, -0.1228, 0.1454, 5.192e-07, 0.9894, 0.1454, 5.192e-07, 0.9894, 0.1454, 5.192e-07, 0.9894, 0.1454, 2.937e-06, 0.9894, 0.1454, 2.88e-06, 0.9894, 0.1298, 0.02802, 0.9911, -0.9855, -0.09208, -0.1425, -0.9855, -0.09208, -0.1425, -0.9855, -0.09206, -0.1425, -0.9855, -0.09208, -0.1425, -0.9855, -0.09207, -0.1425, -0.9855, -0.09208, -0.1425, -0.001364, -0.9998, 0.01992, -0.001366, -0.9998, 0.01991, -0.001369, -0.9998, 0.0199, -0.001364, -0.9998, 0.01992, -0.001369, -0.9998, 0.0199, -0.001366, -0.9998, 0.01991, 0.1705, 0.9849, 0.02962, 0.1706, 0.9849, 0.02965, 0.1706, 0.9849, 0.02966, 0.1705, 0.9849, 0.02962, 0.1705, 0.9849, 0.02963, 0.1706, 0.9849, 0.02965, 0.1853, -0.1146, 0.976, 0.1853, -0.1146, 0.976, 0.1853, -0.1146, 0.976, -0.0002724, 0.9998, 0.01997, -0.0002723, 0.9998, 0.01997, -0.0002721, 0.9998, 0.01999, -0.0002721, 0.9998, 0.01999, 5.951e-07, 1.0, -1.384e-06, -0.0002724, 0.9998, 0.01997, 0.08947, 0.9954, 0.03294, 0.08949, 0.9954, 0.03295, 0.08946, 0.9954, 0.03294, 0.08947, 0.9954, 0.03294, 0.08948, 0.9954, 0.03295, 0.08949, 0.9954, 0.03295, 0.09997, 0.01829, 0.9948, 0.09998, 0.01827, 0.9948, 0.09998, 0.01826, 0.9948, 0.09997, 0.01829, 0.9948, 0.09998, 0.01827, 0.9948, 0.09998, 0.01827, 0.9948, 0.1253, 0.9915, 0.03465, 0.1253, 0.9915, 0.03465, 0.1253, 0.9915, 0.03465, 0.1253, 0.9915, 0.03465, 0.1253, 0.9915, 0.03465, 0.1253, 0.9915, 0.03465, -0.9874, -0.03601, -0.154, -0.9874, -0.03601, -0.154, -0.9874, -0.03603, -0.154, -0.9874, -0.03601, -0.154, -0.9874, -0.03604, -0.154, -0.9874, -0.03601, -0.154, -0.9908, -0.05231, -0.125, -0.9908, -0.05229, -0.125, -0.9908, -0.05229, -0.125, -0.9908, -0.05231, -0.125, -0.9908, -0.05228, -0.125, -0.9908, -0.05229, -0.125, -0.02054, 0.9967, -0.07862, -0.02054, 0.9967, -0.07863, -0.02054, 0.9967, -0.07862, -0.02054, 0.9967, -0.07862, -0.02054, 0.9967, -0.07864, -0.02054, 0.9967, -0.07863, 0.151, -0.005204, 0.9885, 0.151, -0.005257, 0.9885, 0.151, -0.005262, 0.9885, 0.151, -0.005204, 0.9885, 0.151, -0.005237, 0.9885, 0.151, -0.005257, 0.9885, -0.004881, -1.0, 0.0004494, -0.004816, -1.0, 0.0004436, -0.004824, -1.0, 0.0004438, -0.004881, -1.0, 0.0004494, -0.004885, -1.0, 0.0004495, -0.004816, -1.0, 0.0004436, -0.03627, 0.9804, -0.1937, -0.03626, 0.9804, -0.1937, -0.03626, 0.9804, -0.1938, -0.03627, 0.9804, -0.1937, -0.03626, 0.9804, -0.1937, -0.03626, 0.9804, -0.1937, 0.1357, 0.0, 0.9907, 0.1357, 0.0, 0.9907, 0.1357, 0.0, 0.9907, 0.234, -0.06614, 0.97, 0.234, -0.06615, 0.97, 0.234, -0.06618, 0.97, 0.234, -0.06614, 0.97, 0.234, -0.06617, 0.97, 0.234, -0.06615, 0.97, 0.01301, 0.9988, 0.04716, 0.01302, 0.9988, 0.04717, 0.01302, 0.9988, 0.04719, 0.01301, 0.9988, 0.04716, 0.013, 0.9988, 0.04714, 0.01302, 0.9988, 0.04717, -0.000398, -1.0, -0.001169, -9.673e-05, -1.0, -0.001727, -0.0009359, -1.0, -0.000711, -0.000398, -1.0, -0.001169, -9.62e-05, -1.0, -0.00172, -9.673e-05, -1.0, -0.001727, -0.007739, 1.0, -0.005286, -0.007774, 1.0, -0.005283, -0.007763, 1.0, -0.005283, -0.007739, 1.0, -0.005286, -0.007764, 1.0, -0.005285, -0.007774, 1.0, -0.005283, -5.564e-06, -1.0, -3.66e-07, -0.000717, -1.0, -0.0007342, -5.095e-06, -1.0, 0.0, -5.564e-06, -1.0, -3.66e-07, -0.001514, -1.0, -0.001104, -0.000717, -1.0, -0.0007342, -0.9773, -0.1381, -0.1604, -0.9773, -0.1381, -0.1604, -0.9773, -0.1381, -0.1604, -0.9773, -0.1381, -0.1604, -0.9773, -0.1381, -0.1604, -0.9773, -0.1381, -0.1604, -0.002672, 0.9999, 0.01156, -0.002601, 0.9999, 0.01159, -0.002582, 0.9999, 0.0116, -0.002672, 0.9999, 0.01156, -0.002588, 0.9999, 0.01159, -0.002601, 0.9999, 0.01159, 0.9705, -0.141, 0.1955, 0.9705, -0.141, 0.1955, 0.9705, -0.141, 0.1955, 0.9705, -0.141, 0.1955, 0.9705, -0.141, 0.1955, 0.9705, -0.141, 0.1955, 0.2021, -0.03671, 0.9787, 0.2021, -0.03667, 0.9787, 0.2021, -0.03667, 0.9787, 0.2021, -0.03671, 0.9787, 0.2021, -0.03667, 0.9787, 0.2021, -0.03667, 0.9787, -0.9851, -0.002031, -0.172, -0.9851, -0.002031, -0.172, -0.9851, -0.002031, -0.172, -0.9851, -0.002047, -0.1719, -0.9851, -0.002047, -0.1719, -0.9851, -0.002047, -0.1719, 0.1699, -0.02792, 0.9851, 0.1699, -0.02794, 0.9851, 0.17, -0.02791, 0.9851, 0.1699, -0.02794, 0.9851, 0.1699, -0.02792, 0.9851, 0.1699, -0.02793, 0.9851, 0.1699, -0.02793, 0.9851, 0.1699, -0.02792, 0.9851, 0.1699, -0.02793, 0.9851, 0.9743, -0.08236, 0.2098, 0.9743, -0.08236, 0.2098, 0.9743, -0.08236, 0.2098, 0.9743, -0.08232, 0.2098, 0.9743, -0.08232, 0.2098, 0.9743, -0.08232, 0.2098, -0.2086, -0.07063, -0.9754, -0.2086, -0.07066, -0.9754, -0.2086, -0.07063, -0.9754, -0.2086, -0.07063, -0.9754, -0.2086, -0.07064, -0.9754, -0.2086, -0.07066, -0.9754, 1.0, 3.262e-07, -7.882e-06, 1.0, 3.262e-07, -7.882e-06, 1.0, 3.262e-07, -7.882e-06, 1.0, 0.0, -7.882e-06, 1.0, -4.765e-06, -2.965e-06, 1.0, -5.184e-06, -4.097e-06, 1.0, -4.765e-06, -2.965e-06, 1.0, -2.996e-07, 4.351e-06, 1.0, -2.799e-06, 3.315e-06, 1.0, -2.799e-06, 3.315e-06, 1.0, -5.184e-06, -4.097e-06, 1.0, -4.765e-06, -2.965e-06, 1.0, 0.0, -6.111e-06, 1.0, 0.0, -6.155e-06, 1.0, 0.0, -6.121e-06, 1.0, 0.0, -6.121e-06, 1.0, 0.0, -6.075e-06, 1.0, 0.0, -6.111e-06, -0.005815, -0.000101, -1.0, -0.007679, -0.0007801, -1.0, -0.007167, -0.0005923, -1.0, -0.007167, -0.0005923, -1.0, -0.005543, 2.38e-06, -1.0, -0.005815, -0.000101, -1.0, 0.001713, 0.01121, -0.9999, 0.001349, 0.01206, -0.9999, 0.001445, 0.01183, -0.9999, 0.001445, 0.01183, -0.9999, 0.001821, 0.01095, -0.9999, 0.001713, 0.01121, -0.9999, -0.006078, 2.712e-07, -1.0, -0.006078, 4.75e-07, -1.0, -0.006078, 1.815e-07, -1.0, -0.006078, 1.815e-07, -1.0, -0.006078, 0.0, -1.0, -0.006078, 2.712e-07, -1.0, -2.317e-05, 0.004927, -1.0, 2.393e-05, 0.004946, -1.0, -5.122e-05, 0.004934, -1.0, 2.393e-05, 0.004946, -1.0, -2.317e-05, 0.004927, -1.0, 1.219e-05, -1.009e-05, -1.0, 1.219e-05, -1.009e-05, -1.0, -1.189e-06, -2.416e-05, -1.0, 2.393e-05, 0.004946, -1.0, 0.0001344, 0.0001421, -1.0, 2.37e-05, 0.004955, -1.0, -0.001039, 0.002954, -1.0, -5.122e-05, 0.004934, -1.0, -0.006317, 0.0, -1.0, -0.005849, 0.0003762, -1.0, -0.005849, 0.0003762, -1.0, -2.317e-05, 0.004927, -1.0, -5.122e-05, 0.004934, -1.0, -0.001039, 0.002954, -1.0, -2.04e-05, 0.0, -1.0, 0.0001344, 0.0001421, -1.0, 1.0, -7.937e-06, -2.332e-07, 1.0, -6.156e-06, -2.38e-06, 1.0, -4.642e-06, 2.567e-06, 1.0, 0.0, 0.0, 1.0, -7.937e-06, -2.332e-07, 1.0, -4.642e-06, 2.567e-06, 1.0, -4.642e-06, 2.567e-06, 1.0, 0.0, 0.0, 1.0, 0.0, 0.0, 1.0, -4.642e-06, 2.567e-06, 1.0, -6.156e-06, -2.38e-06, 1.0, -5.609e-06, 7.718e-06, 1.0, -6.47e-06, -6.816e-06, 1.0, 3.138e-06, -1.636e-05, 1.0, -6.156e-06, -2.38e-06, 1.0, -6.156e-06, -2.38e-06, 1.0, -7.937e-06, -2.332e-07, 1.0, -6.47e-06, -6.816e-06, 1.0, 0.0, 0.0, 1.0, 0.0, 0.0, 1.0, 0.0, 0.0, -0.002847, 1.0, 0.0007678, -0.002851, 1.0, -0.0002801, -0.002816, 1.0, 0.0008314, -0.002847, 1.0, 0.0007678, 0.002005, 1.0, -0.003601, -0.002851, 1.0, -0.0002801, -0.2432, -0.006968, -0.97, -0.2432, -0.006952, -0.97, -0.2432, -0.006961, -0.97, -0.2432, -0.006952, -0.97, -0.2432, -0.006968, -0.97, -0.2432, -0.006954, -0.97, -0.2432, -0.006952, -0.97, -0.2432, -0.006954, -0.97, -0.2432, -0.006962, -0.97, -0.2432, -0.00702, -0.97, -0.2432, -0.006921, -0.97, -0.2432, -0.006928, -0.97, -0.257, -0.06532, -0.9642, -0.257, -0.0653, -0.9642, -0.257, -0.0653, -0.9642, -0.257, -0.06532, -0.9642, -0.257, -0.06529, -0.9642, -0.257, -0.0653, -0.9642, 0.2323, -0.1316, 0.9637, 0.2324, -0.1316, 0.9637, 0.2323, -0.1316, 0.9637, 0.2323, -0.1316, 0.9637, 0.2324, -0.1317, 0.9637, 0.2324, -0.1316, 0.9637, 0.009192, 0.9999, -0.006202, 0.009204, 0.9999, -0.006203, 0.009174, 0.9999, -0.0062, -0.02298, 0.9997, -0.002729, 0.009174, 0.9999, -0.0062, 0.009204, 0.9999, -0.006203, -0.02298, 0.9997, -0.002729, -0.02298, 0.9997, -0.002734, 0.009174, 0.9999, -0.0062, -0.009919, 0.9974, -0.07126, -0.009918, 0.9974, -0.07125, -0.009918, 0.9974, -0.07126, -0.009919, 0.9974, -0.07126, -0.009915, 0.9974, -0.07127, -0.009918, 0.9974, -0.07125, -0.008629, 0.9997, -0.0217, -0.008628, 0.9997, -0.02169, -0.008627, 0.9997, -0.0217, -0.008629, 0.9997, -0.0217, -0.008626, 0.9997, -0.02168, -0.008628, 0.9997, -0.02169, 0.9948, 1.482e-06, 0.1015, 0.9948, 1.482e-06, 0.1015, 0.9948, 1.482e-06, 0.1015, 0.9948, 1.568e-06, 0.1015, 0.9948, 1.568e-06, 0.1015, 0.9948, 1.568e-06, 0.1015, -0.2438, 5.661e-07, -0.9698, -0.2438, 5.661e-07, -0.9698, -0.2438, 5.661e-07, -0.9698, -0.2438, -1.281e-05, -0.9698, -0.2438, -1.329e-05, -0.9698, -0.227, 0.02992, -0.9734, 0.9956, -0.007435, 0.09353, 0.9956, -0.007422, 0.09354, 0.9956, -0.00742, 0.09354, 0.9956, -0.007435, 0.09353, 0.9956, -0.0074, 0.09354, 0.9956, -0.007422, 0.09354, -0.19, 1.336e-07, -0.9818, -0.19, 8.784e-07, -0.9818, -0.19, -1.18e-07, -0.9818, -0.19, 1.336e-07, -0.9818, -0.19, 1.119e-06, -0.9818, -0.19, 8.784e-07, -0.9818, -0.125, 0.9921, -0.01276, -0.1252, 0.9921, -0.01281, -0.1249, 0.9921, -0.01273, -0.125, 0.9921, -0.01276, -0.1254, 0.992, -0.01289, -0.1252, 0.9921, -0.01281, 0.9941, -0.06726, 0.08491, 0.9941, -0.06724, 0.0849, 0.9941, -0.06723, 0.08489, 0.9941, -0.06726, 0.08491, 0.9941, -0.06726, 0.08491, 0.9941, -0.06724, 0.0849, -0.2386, 0.01329, -0.971, -0.2386, 0.01328, -0.971, -0.2386, 0.0133, -0.971, -0.2386, 0.01328, -0.971, -0.2448, 0.0, -0.9696, -0.2386, 0.0133, -0.971, -0.003761, 0.999, -0.04496, -0.003764, 0.999, -0.045, -0.003762, 0.999, -0.04498, -0.003762, 0.999, -0.04498, -4.811e-07, 1.0, 1.445e-06, -0.003761, 0.999, -0.04496, 0.9963, -0.06807, 0.05295, 0.9963, -0.06807, 0.05294, 0.9963, -0.06807, 0.05294, 0.9963, -0.06808, 0.05294, 0.9963, -0.06808, 0.05294, 0.9963, -0.06808, 0.05295, -0.1245, 0.9921, -0.01697, -0.1245, 0.9921, -0.01697, -0.1245, 0.9921, -0.01697, -0.1245, 0.9921, -0.01697, -0.1245, 0.9921, -0.01698, -0.1245, 0.9921, -0.01697, -0.2154, -0.02639, -0.9762, -0.2154, -0.02643, -0.9762, -0.2154, -0.02641, -0.9762, -0.2154, -0.02639, -0.9762, -0.2154, -0.02639, -0.9762, -0.2154, -0.02643, -0.9762, 0.04888, 0.9834, 0.1747, 0.04888, 0.9834, 0.1747, 0.04888, 0.9834, 0.1747, 0.04888, 0.9834, 0.1747, 0.04889, 0.9834, 0.1746, 0.04888, 0.9834, 0.1747, -0.04887, 0.9987, -0.01552, -0.04885, 0.9987, -0.01551, -0.04887, 0.9987, -0.01551, -0.04887, 0.9987, -0.01552, -0.04886, 0.9987, -0.01552, -0.04885, 0.9987, -0.01551, 0.0003584, -0.9993, 0.03828, 0.0003573, -0.9993, 0.03827, 0.0003599, -0.9993, 0.03829, 0.0003584, -0.9993, 0.03828, 0.0003629, -0.9993, 0.03829, 0.0003573, -0.9993, 0.03827, 0.03213, 0.9876, 0.1535, 0.03212, 0.9876, 0.1535, 0.03211, 0.9876, 0.1535, 0.03213, 0.9876, 0.1535, 0.03212, 0.9876, 0.1535, 0.03212, 0.9876, 0.1535, 0.006084, -1.0, -0.001388, 0.005329, -1.0, -0.0004651, 0.005352, -1.0, -0.0004669, 0.006084, -1.0, -0.001388, 0.006965, -1.0, -0.002357, 0.005329, -1.0, -0.0004651, -0.3064, -0.07794, -0.9487, -0.3064, -0.07792, -0.9487, -0.3064, -0.07791, -0.9487, -0.3064, -0.07794, -0.9487, -0.3064, -0.07793, -0.9487, -0.3064, -0.07792, -0.9487, -0.0005992, -1.0, -0.001766, -0.0002252, -1.0, -0.002491, -0.001411, -1.0, -0.001352, -0.0005992, -1.0, -0.001766, -0.0002294, -1.0, -0.002535, -0.0002252, -1.0, -0.002491, 0.9953, -0.01248, 0.0963, 0.9953, -0.01248, 0.0963, 0.9953, -0.01249, 0.0963, 0.9953, -0.01248, 0.0963, 0.9953, -0.01248, 0.0963, 0.9953, -0.01245, 0.0963, 0.9953, -0.01248, 0.0963, 0.9953, -0.01245, 0.0963, 0.9953, -0.01246, 0.09631, 5.414e-06, -1.0, 3.004e-07, -0.0004983, -1.0, -0.0004437, 5.065e-06, -1.0, 0.0, 5.414e-06, -1.0, 3.004e-07, -0.001077, -1.0, -0.000687, -0.0004983, -1.0, -0.0004437, 0.9864, -0.1353, 0.09297, 0.9864, -0.1353, 0.09297, 0.9864, -0.1353, 0.09297, 0.9864, -0.1353, 0.09297, 0.9864, -0.1353, 0.09297, 0.9864, -0.1353, 0.09297, 0.002467, 1.0, -0.006317, 0.00252, 1.0, -0.007599, 0.002524, 1.0, -0.007597, 0.002467, 1.0, -0.006317, 0.002533, 1.0, -0.006883, 0.00252, 1.0, -0.007599, -0.9851, -0.1231, -0.1203, -0.9851, -0.1231, -0.1203, -0.9851, -0.1231, -0.1203, -0.9851, -0.1231, -0.1203, -0.9851, -0.1231, -0.1203, -0.9851, -0.1231, -0.1203, 0.9948, 1.269e-06, 0.1015, 0.9948, 1.269e-06, 0.1015, 0.9948, 1.269e-06, 0.1015, 0.9948, 5.02e-07, 0.1015, 0.9948, 5.02e-07, 0.1015, 0.9948, 5.02e-07, 0.1015, -0.1371, 0.9898, -0.03961, -0.1371, 0.9898, -0.03961, -0.1371, 0.9898, -0.03961, -0.1371, 0.9898, -0.03961, -0.1371, 0.9898, -0.03962, -0.1371, 0.9898, -0.03961, -0.9871, 0.0, -0.1604, -0.9871, 0.0, -0.1604, -0.9871, 0.0, -0.1604, -0.9871, -2.315e-05, -0.1604, -0.9871, -2.315e-05, -0.1604, -0.9871, -2.315e-05, -0.1604, 0.2507, -0.1244, 0.9601, 0.2507, -0.1244, 0.96, 0.2507, -0.1244, 0.96, 0.2507, -0.1244, 0.9601, 0.2507, -0.1244, 0.96, 0.2507, -0.1244, 0.96, -1.0, 0.0, 7.882e-06, -1.0, 0.0, 7.882e-06, -1.0, 0.0, 7.882e-06, -1.0, 0.0, 7.882e-06, -1.0, -4.557e-06, 3.01e-06, -1.0, -4.983e-06, 4.097e-06, -1.0, -4.557e-06, 3.01e-06, -1.0, 7.799e-08, -4.372e-06, -1.0, -2.398e-06, -3.337e-06, -1.0, -2.398e-06, -3.337e-06, -1.0, -4.983e-06, 4.097e-06, -1.0, -4.557e-06, 3.01e-06, -1.0, -5.892e-07, 6.023e-06, -1.0, 0.0, 6.023e-06, -1.0, -4.574e-07, 6.023e-06, -1.0, -4.574e-07, 6.023e-06, -1.0, -1.091e-06, 6.023e-06, -1.0, -5.892e-07, 6.023e-06, 0.006332, -0.0001306, 1.0, 0.007514, -0.0005436, 1.0, 0.007154, -0.0004179, 1.0, 0.007154, -0.0004179, 1.0, 0.005955, 2.163e-06, 1.0, 0.006332, -0.0001306, 1.0, -0.001595, 0.01148, 0.9999, -0.001348, 0.01205, 0.9999, -0.001375, 0.01199, 0.9999, -0.001375, 0.01199, 0.9999, -0.001631, 0.0114, 0.9999, -0.001595, 0.01148, 0.9999, 0.006439, -6.468e-05, 1.0, 0.006343, 0.0, 1.0, 0.00649, -9.934e-05, 1.0, 0.00649, -9.934e-05, 1.0, 0.006581, -0.0001604, 1.0, 0.006439, -6.468e-05, 1.0, -5.959e-05, 0.004966, 1.0, -2.3e-05, 0.004938, 1.0, -4.486e-05, 0.004942, 1.0, -2.3e-05, 0.004938, 1.0, -5.959e-05, 0.004966, 1.0, -1.268e-05, -9.719e-06, 1.0, -1.268e-05, -9.719e-06, 1.0, -6.539e-07, -2.454e-05, 1.0, -2.3e-05, 0.004938, 1.0, -0.00016, 0.0001551, 1.0, -1.688e-05, 0.00496, 1.0, 0.001063, 0.00298, 1.0, -4.486e-05, 0.004942, 1.0, 0.006281, -0.0002348, 1.0, 0.005809, 0.0001486, 1.0, 0.005809, 0.0001486, 1.0, -5.959e-05, 0.004966, 1.0, -4.486e-05, 0.004942, 1.0, 0.001063, 0.00298, 1.0, 2.197e-05, 0.0, 1.0, -0.00016, 0.0001551, 1.0, -1.0, -7.412e-06, 1.212e-07, -1.0, -6.31e-06, 2.396e-06, -1.0, -4.536e-06, -2.642e-06, -1.0, 9.713e-07, 0.0, -1.0, -7.412e-06, 1.212e-07, -1.0, -4.536e-06, -2.642e-06, -1.0, -4.536e-06, -2.642e-06, -1.0, 0.0, 0.0, -1.0, 9.713e-07, 0.0, -1.0, -4.536e-06, -2.642e-06, -1.0, -6.31e-06, 2.396e-06, -1.0, -5.609e-06, -8.053e-06, -1.0, -5.841e-06, 6.881e-06, -1.0, 2.29e-06, 1.708e-05, -1.0, -6.31e-06, 2.396e-06, -1.0, -6.31e-06, 2.396e-06, -1.0, -7.412e-06, 1.212e-07, -1.0, -5.841e-06, 6.881e-06, -1.0, 0.0, 0.0, -1.0, 0.0, 0.0, -1.0, 0.0, 0.0])] * 3)])

# ---- objects
ob_mobile_wall_corner_x = bpy.data.objects.new('mobile_wall_corner_x', me_scene_016)

# ---- transforms, parenting, visibility, modifiers, constraints
ob_mobile_wall_corner_x.location = (0.0, 0.0, 0.0)
ob_mobile_wall_corner_x.rotation_euler = (1.571, -0.0, 0.0)
ob_mobile_wall_corner_x.scale = (0.01, 0.01, 0.01)
ob_mobile_wall_corner_x.color = (0.8, 0.8, 0.8, 1.0)
ob_mobile_wall_corner_x.lineart.crease_threshold = 0.0

# ---- collection membership
col_collection_1.objects.link(ob_mobile_wall_corner_x)

# ---- scene / render settings (as saved in the file)
scene.frame_start = 1; scene.frame_end = 250; scene.frame_set(0)
scene.render.engine = 'BLENDER_EEVEE_NEXT'
scene.render.resolution_percentage = 50
scene.render.fps = 25
scene.render.dither_intensity = 0.0
scene.cycles.use_denoising = False
scene.cycles.samples = 128
scene.cycles.sampling_pattern = 'TABULATED_SOBOL'
scene.cycles.light_sampling_threshold = 0.0
scene.cycles.use_adaptive_sampling = False
scene.cycles.use_light_tree = False
scene.cycles.blur_glossy = 0.0
scene.cycles.sample_clamp_indirect = 0.0
scene.view_settings.view_transform = 'Standard'
bpy.context.view_layer.update()

# ---- added for rendering (the .blend has no active camera and no usable light): camera, sun
cam_auto = bpy.data.cameras.new('AutoCamera')
cam_auto.lens = 50.0
cam_auto.sensor_width = 36.0
cam_auto.clip_end = 1000.0
ob_auto_camera = bpy.data.objects.new('AutoCamera', cam_auto)
scene.collection.objects.link(ob_auto_camera)
ob_auto_camera.location = (6.0996, -7.29443, 7.01991)
ob_auto_camera.rotation_euler = (1.09748, -7.21219e-08, 0.694738)
scene.camera = ob_auto_camera
light_auto_sun = bpy.data.lights.new('AutoSun', 'SUN')
light_auto_sun.energy = 3.0
light_auto_sun.angle = 0.0523599
ob_auto_sun = bpy.data.objects.new('AutoSun', light_auto_sun)
scene.collection.objects.link(ob_auto_sun)
ob_auto_sun.rotation_euler = (0.872665, 0.174533, 0.523599)
bpy.context.view_layer.update()
